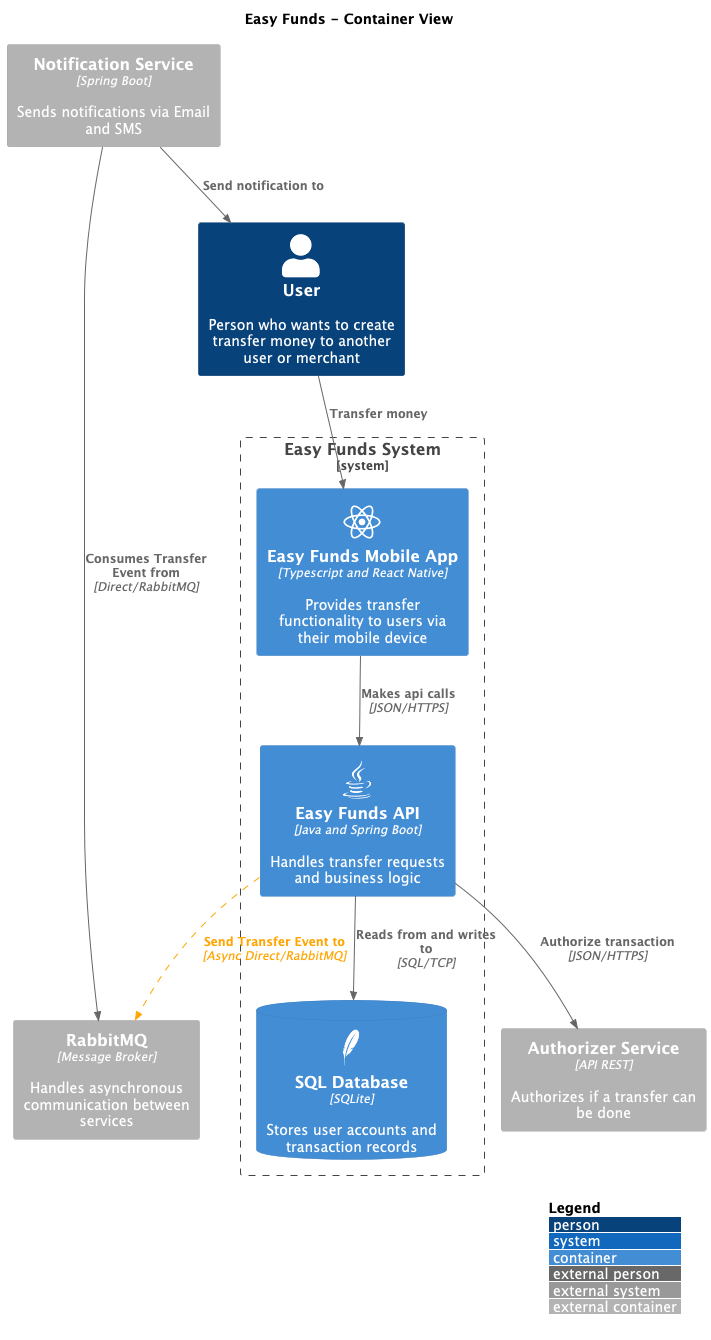

The diagram above was rendered by PlantUML. Its source (embedded in the PNG):
@startuml
!include https://raw.githubusercontent.com/plantuml-stdlib/C4-PlantUML/master/C4_Container.puml

!define DEVICONS https://raw.githubusercontent.com/tupadr3/plantuml-icon-font-sprites/master/devicons
!include DEVICONS/react.puml
!include DEVICONS/java.puml
!include DEVICONS/sqllite.puml

LAYOUT_WITH_LEGEND()
AddRelTag("async", $textColor="orange", $lineColor="orange", $lineStyle = DashedLine())

title "Easy Funds - Container View"

Person(user, "User", "Person who wants to create transfer money to another user or merchant")

System_Boundary(easy_funds_context, "Easy Funds System", "Software System") {
    Container(easy_funds_mobile, "Easy Funds Mobile App", "Typescript and React Native", "Provides transfer functionality to users via their mobile device", "react")
    Container(easy_funds_api, "Easy Funds API", "Java and Spring Boot", "Handles transfer requests and business logic", "java")
    ContainerDb(database, "SQL Database", "SQLite", "Stores user accounts and transaction records", "sqllite")
}
Container_Ext(rabbitmq, "RabbitMQ", "Message Broker", "Handles asynchronous communication between services")
Container_Ext(notifier_service, "Notification Service", "Spring Boot", "Sends notifications via Email and SMS")
Container_Ext(authorizer_service, "Authorizer Service", "API REST", "Authorizes if a transfer can be done")

Rel(user, easy_funds_mobile, "Transfer money")
Rel(easy_funds_mobile, easy_funds_api, "Makes api calls", "JSON/HTTPS")
Rel(easy_funds_api, authorizer_service, "Authorize transaction", "JSON/HTTPS")
Rel(easy_funds_api, rabbitmq, "Send Transfer Event to", "Async Direct/RabbitMQ", $tags="async")
Rel(notifier_service, rabbitmq, "Consumes Transfer Event from", "Direct/RabbitMQ")
Rel(notifier_service, user, "Send notification to")
Rel(easy_funds_api, database, "Reads from and writes to", "SQL/TCP")

@enduml